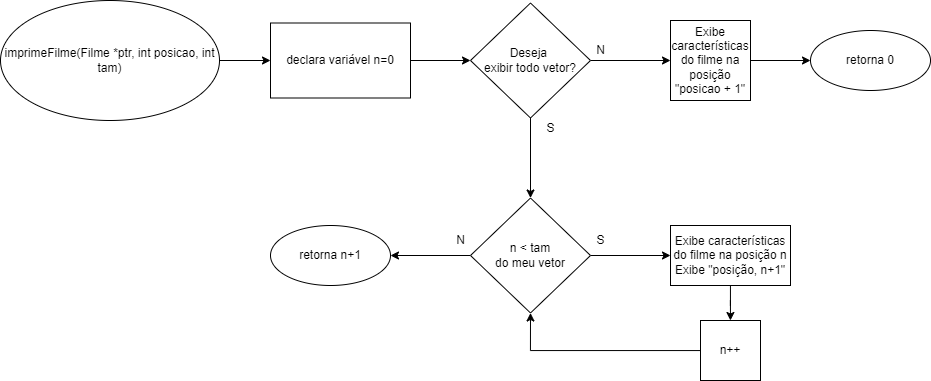

The diagram above was exported from draw.io. Its source (the exported page's mxGraphModel, read from the mxfile embedded in the PNG):
<mxGraphModel dx="869" dy="921" grid="1" gridSize="10" guides="1" tooltips="1" connect="1" arrows="1" fold="1" page="1" pageScale="1" pageWidth="827" pageHeight="1169" background="#ffffff" math="0" shadow="0">
  <root>
    <mxCell id="0" />
    <mxCell id="1" parent="0" />
    <mxCell id="v2po-S4k4F15HE3nOqEW-5" value="" style="edgeStyle=orthogonalEdgeStyle;rounded=0;orthogonalLoop=1;jettySize=auto;html=1;" edge="1" parent="1" source="v2po-S4k4F15HE3nOqEW-1" target="v2po-S4k4F15HE3nOqEW-4">
      <mxGeometry relative="1" as="geometry" />
    </mxCell>
    <mxCell id="v2po-S4k4F15HE3nOqEW-1" value="imprimeFilme(Filme *ptr, int posicao, int tam)" style="ellipse;whiteSpace=wrap;html=1;" vertex="1" parent="1">
      <mxGeometry x="20" y="30" width="219" height="120" as="geometry" />
    </mxCell>
    <mxCell id="v2po-S4k4F15HE3nOqEW-20" value="" style="edgeStyle=orthogonalEdgeStyle;rounded=0;orthogonalLoop=1;jettySize=auto;html=1;" edge="1" parent="1" source="v2po-S4k4F15HE3nOqEW-4" target="v2po-S4k4F15HE3nOqEW-19">
      <mxGeometry relative="1" as="geometry" />
    </mxCell>
    <mxCell id="v2po-S4k4F15HE3nOqEW-4" value="&lt;font face=&quot;helvetica&quot;&gt;declara variável n=0&lt;/font&gt;" style="whiteSpace=wrap;html=1;" vertex="1" parent="1">
      <mxGeometry x="290" y="52.5" width="140" height="75" as="geometry" />
    </mxCell>
    <mxCell id="v2po-S4k4F15HE3nOqEW-22" value="" style="edgeStyle=orthogonalEdgeStyle;rounded=0;orthogonalLoop=1;jettySize=auto;html=1;" edge="1" parent="1" source="v2po-S4k4F15HE3nOqEW-19" target="v2po-S4k4F15HE3nOqEW-21">
      <mxGeometry relative="1" as="geometry" />
    </mxCell>
    <mxCell id="v2po-S4k4F15HE3nOqEW-39" value="" style="edgeStyle=orthogonalEdgeStyle;rounded=0;orthogonalLoop=1;jettySize=auto;html=1;" edge="1" parent="1" source="v2po-S4k4F15HE3nOqEW-19" target="v2po-S4k4F15HE3nOqEW-38">
      <mxGeometry relative="1" as="geometry" />
    </mxCell>
    <mxCell id="v2po-S4k4F15HE3nOqEW-19" value="Deseja &lt;br&gt;exibir todo vetor?" style="rhombus;whiteSpace=wrap;html=1;" vertex="1" parent="1">
      <mxGeometry x="490" y="32.5" width="120" height="115" as="geometry" />
    </mxCell>
    <mxCell id="v2po-S4k4F15HE3nOqEW-25" value="" style="edgeStyle=orthogonalEdgeStyle;rounded=0;orthogonalLoop=1;jettySize=auto;html=1;" edge="1" parent="1" source="v2po-S4k4F15HE3nOqEW-21" target="v2po-S4k4F15HE3nOqEW-24">
      <mxGeometry relative="1" as="geometry" />
    </mxCell>
    <mxCell id="v2po-S4k4F15HE3nOqEW-29" value="" style="edgeStyle=orthogonalEdgeStyle;rounded=0;orthogonalLoop=1;jettySize=auto;html=1;" edge="1" parent="1" source="v2po-S4k4F15HE3nOqEW-21" target="v2po-S4k4F15HE3nOqEW-28">
      <mxGeometry relative="1" as="geometry" />
    </mxCell>
    <mxCell id="v2po-S4k4F15HE3nOqEW-21" value="n &amp;lt; tam&lt;br&gt;do meu vetor" style="rhombus;whiteSpace=wrap;html=1;" vertex="1" parent="1">
      <mxGeometry x="490" y="227.5" width="120" height="115" as="geometry" />
    </mxCell>
    <mxCell id="v2po-S4k4F15HE3nOqEW-24" value="retorna n+1" style="ellipse;whiteSpace=wrap;html=1;" vertex="1" parent="1">
      <mxGeometry x="290" y="255" width="120" height="60" as="geometry" />
    </mxCell>
    <mxCell id="v2po-S4k4F15HE3nOqEW-31" value="" style="edgeStyle=orthogonalEdgeStyle;rounded=0;orthogonalLoop=1;jettySize=auto;html=1;" edge="1" parent="1" source="v2po-S4k4F15HE3nOqEW-28" target="v2po-S4k4F15HE3nOqEW-30">
      <mxGeometry relative="1" as="geometry" />
    </mxCell>
    <mxCell id="v2po-S4k4F15HE3nOqEW-28" value="Exibe características do filme na posição n&lt;br&gt;Exibe &quot;posição, n+1&quot;" style="whiteSpace=wrap;html=1;" vertex="1" parent="1">
      <mxGeometry x="690" y="255" width="120" height="60" as="geometry" />
    </mxCell>
    <mxCell id="v2po-S4k4F15HE3nOqEW-32" style="edgeStyle=orthogonalEdgeStyle;rounded=0;orthogonalLoop=1;jettySize=auto;html=1;entryX=0.5;entryY=1;entryDx=0;entryDy=0;" edge="1" parent="1" source="v2po-S4k4F15HE3nOqEW-30" target="v2po-S4k4F15HE3nOqEW-21">
      <mxGeometry relative="1" as="geometry">
        <mxPoint x="550" y="350" as="targetPoint" />
      </mxGeometry>
    </mxCell>
    <mxCell id="v2po-S4k4F15HE3nOqEW-30" value="n++" style="whiteSpace=wrap;html=1;" vertex="1" parent="1">
      <mxGeometry x="720" y="350" width="60" height="60" as="geometry" />
    </mxCell>
    <mxCell id="v2po-S4k4F15HE3nOqEW-33" value="N" style="text;html=1;align=center;verticalAlign=middle;resizable=0;points=[];autosize=1;strokeColor=none;fillColor=none;" vertex="1" parent="1">
      <mxGeometry x="470" y="260" width="20" height="20" as="geometry" />
    </mxCell>
    <mxCell id="v2po-S4k4F15HE3nOqEW-34" value="S" style="text;html=1;align=center;verticalAlign=middle;resizable=0;points=[];autosize=1;strokeColor=none;fillColor=none;" vertex="1" parent="1">
      <mxGeometry x="610" y="260" width="20" height="20" as="geometry" />
    </mxCell>
    <mxCell id="v2po-S4k4F15HE3nOqEW-35" value="S" style="text;html=1;align=center;verticalAlign=middle;resizable=0;points=[];autosize=1;strokeColor=none;fillColor=none;" vertex="1" parent="1">
      <mxGeometry x="560" y="147.5" width="20" height="20" as="geometry" />
    </mxCell>
    <mxCell id="v2po-S4k4F15HE3nOqEW-42" value="" style="edgeStyle=orthogonalEdgeStyle;rounded=0;orthogonalLoop=1;jettySize=auto;html=1;" edge="1" parent="1" source="v2po-S4k4F15HE3nOqEW-38" target="v2po-S4k4F15HE3nOqEW-41">
      <mxGeometry relative="1" as="geometry" />
    </mxCell>
    <mxCell id="v2po-S4k4F15HE3nOqEW-38" value="&lt;span&gt;Exibe características do filme na posição &quot;posicao + 1&quot;&lt;/span&gt;" style="whiteSpace=wrap;html=1;" vertex="1" parent="1">
      <mxGeometry x="690" y="50" width="80" height="80" as="geometry" />
    </mxCell>
    <mxCell id="v2po-S4k4F15HE3nOqEW-41" value="retorna 0" style="ellipse;whiteSpace=wrap;html=1;" vertex="1" parent="1">
      <mxGeometry x="830" y="60" width="120" height="60" as="geometry" />
    </mxCell>
    <mxCell id="v2po-S4k4F15HE3nOqEW-43" value="N" style="text;html=1;align=center;verticalAlign=middle;resizable=0;points=[];autosize=1;strokeColor=none;fillColor=none;" vertex="1" parent="1">
      <mxGeometry x="610" y="70" width="20" height="20" as="geometry" />
    </mxCell>
  </root>
</mxGraphModel>